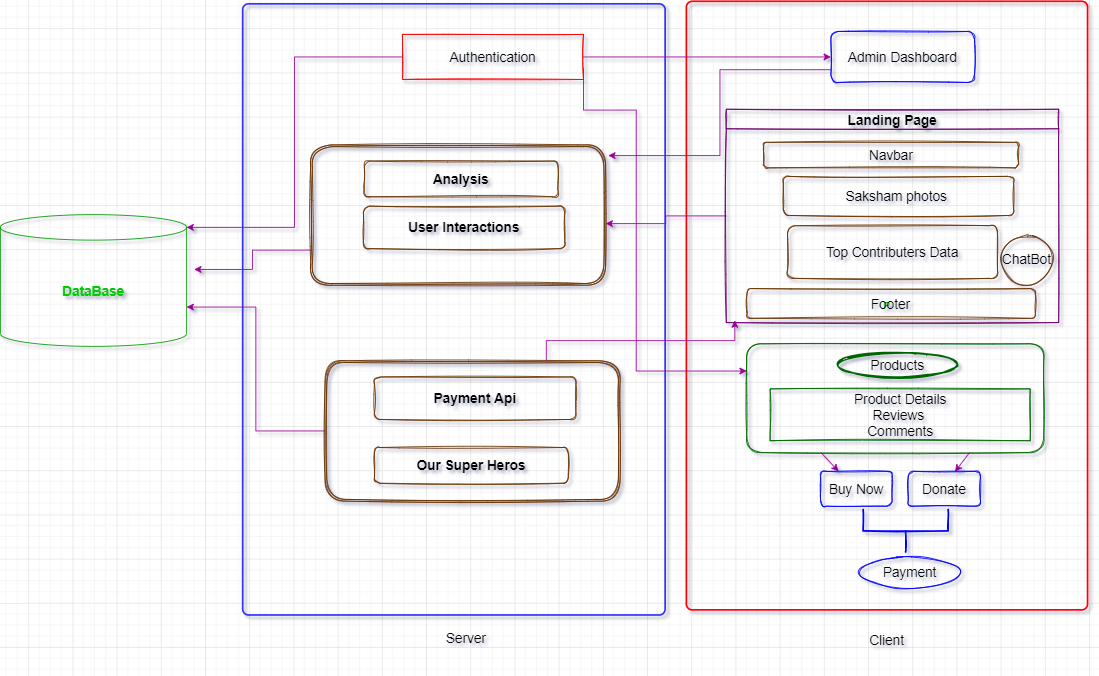

The diagram above was exported from draw.io. Its source (the exported page's mxGraphModel, read from the mxfile embedded in the PNG):
<mxGraphModel dx="1998" dy="1171" grid="0" gridSize="13" guides="1" tooltips="1" connect="1" arrows="1" fold="1" page="0" pageScale="1" pageWidth="850" pageHeight="1100" background="none" math="0" shadow="1">
  <root>
    <mxCell id="0" />
    <mxCell id="1" parent="0" />
    <mxCell id="UAIv81bkNqU1JPksDgZ6-2" value="&lt;h4&gt;&lt;font color=&quot;#00cc00&quot; style=&quot;font-size: 16px&quot;&gt;DataBase&lt;/font&gt;&lt;/h4&gt;" style="shape=cylinder3;whiteSpace=wrap;html=1;boundedLbl=1;backgroundOutline=1;size=15;strokeColor=#009900;shadow=0;sketch=0;fillColor=none;" parent="1" vertex="1">
      <mxGeometry x="-137" y="219" width="219" height="155" as="geometry" />
    </mxCell>
    <mxCell id="UAIv81bkNqU1JPksDgZ6-8" value="&lt;span style=&quot;color: rgba(0 , 0 , 0 , 0) ; font-family: monospace ; font-size: 0px&quot;&gt;%3CmxGraphModel%3E%3Croot%3E%3CmxCell%20id%3D%220%22%2F%3E%3CmxCell%20id%3D%221%22%20parent%3D%220%22%2F%3E%3CmxCell%20id%3D%222%22%20value%3D%22%22%20style%3D%22verticalLabelPosition%3Dbottom%3BverticalAlign%3Dtop%3Bhtml%3D1%3Bshape%3Dmxgraph.basic.three_corner_round_rect%3Bdx%3D6%3Brounded%3D0%3Bshadow%3D0%3Bglass%3D0%3Bsketch%3D1%3BfontSize%3D16%3BfontColor%3D%23000000%3BstrokeColor%3D%23663300%3BfillColor%3Dnone%3BgradientColor%3D%23ffffff%3B%22%20vertex%3D%221%22%20parent%3D%221%22%3E%3CmxGeometry%20x%3D%22308%22%20y%3D%22445%22%20width%3D%22213%22%20height%3D%2243%22%20as%3D%22geometry%22%2F%3E%3C%2FmxCell%3E%3C%2Froot%3E%3C%2FmxGraphModel%3E&lt;/span&gt;" style="rounded=1;whiteSpace=wrap;html=1;absoluteArcSize=1;arcSize=14;strokeWidth=2;shadow=0;sketch=0;fontColor=#00CC00;fillColor=none;gradientColor=#ffffff;strokeColor=#3333FF;" parent="1" vertex="1">
      <mxGeometry x="148" y="-29" width="497" height="719" as="geometry" />
    </mxCell>
    <mxCell id="UAIv81bkNqU1JPksDgZ6-12" value="P" style="rounded=1;whiteSpace=wrap;html=1;absoluteArcSize=1;arcSize=14;strokeWidth=2;shadow=0;sketch=0;fontColor=#00CC00;fillColor=none;gradientColor=#ffffff;strokeColor=#FF0000;" parent="1" vertex="1">
      <mxGeometry x="670" y="-32" width="472" height="716" as="geometry" />
    </mxCell>
    <mxCell id="UAIv81bkNqU1JPksDgZ6-13" value="&lt;font color=&quot;#000000&quot;&gt;Server&lt;/font&gt;" style="rounded=0;whiteSpace=wrap;html=1;shadow=0;sketch=0;fontSize=16;fontColor=#00CC00;strokeColor=none;fillColor=none;gradientColor=#ffffff;" parent="1" vertex="1">
      <mxGeometry x="351" y="687" width="120" height="60" as="geometry" />
    </mxCell>
    <mxCell id="UAIv81bkNqU1JPksDgZ6-14" value="&lt;font color=&quot;#000000&quot;&gt;Client&lt;/font&gt;" style="rounded=0;whiteSpace=wrap;html=1;shadow=0;sketch=0;fontSize=16;fontColor=#00CC00;strokeColor=none;fillColor=none;gradientColor=#ffffff;" parent="1" vertex="1">
      <mxGeometry x="846" y="690" width="120" height="60" as="geometry" />
    </mxCell>
    <mxCell id="TcAJSthvEonFwq7znK8I-1" style="edgeStyle=orthogonalEdgeStyle;rounded=0;orthogonalLoop=1;jettySize=auto;html=1;exitX=0;exitY=0.5;exitDx=0;exitDy=0;entryX=1;entryY=0;entryDx=0;entryDy=15;entryPerimeter=0;strokeColor=#990099;" parent="1" source="UAIv81bkNqU1JPksDgZ6-15" target="UAIv81bkNqU1JPksDgZ6-2" edge="1">
      <mxGeometry relative="1" as="geometry">
        <mxPoint x="100.00003051757812" y="200.4999771118164" as="targetPoint" />
      </mxGeometry>
    </mxCell>
    <mxCell id="TcAJSthvEonFwq7znK8I-4" style="edgeStyle=orthogonalEdgeStyle;rounded=0;orthogonalLoop=1;jettySize=auto;html=1;exitX=1;exitY=0.5;exitDx=0;exitDy=0;strokeColor=#990099;" parent="1" source="UAIv81bkNqU1JPksDgZ6-15" target="UAIv81bkNqU1JPksDgZ6-16" edge="1">
      <mxGeometry relative="1" as="geometry" />
    </mxCell>
    <mxCell id="TcAJSthvEonFwq7znK8I-10" style="edgeStyle=orthogonalEdgeStyle;rounded=0;orthogonalLoop=1;jettySize=auto;html=1;exitX=1;exitY=0.75;exitDx=0;exitDy=0;entryX=0;entryY=0.25;entryDx=0;entryDy=0;strokeColor=#990099;" parent="1" source="UAIv81bkNqU1JPksDgZ6-15" target="UAIv81bkNqU1JPksDgZ6-36" edge="1">
      <mxGeometry relative="1" as="geometry">
        <Array as="points">
          <mxPoint x="549" y="96" />
          <mxPoint x="611" y="96" />
          <mxPoint x="611" y="403" />
        </Array>
      </mxGeometry>
    </mxCell>
    <mxCell id="UAIv81bkNqU1JPksDgZ6-15" value="Authentication" style="rounded=0;whiteSpace=wrap;html=1;shadow=0;sketch=1;fontSize=16;fontColor=#000000;strokeColor=#FF0000;fillColor=none;gradientColor=#ffffff;glass=0;" parent="1" vertex="1">
      <mxGeometry x="336" y="7" width="213" height="53" as="geometry" />
    </mxCell>
    <mxCell id="TcAJSthvEonFwq7znK8I-16" style="edgeStyle=elbowEdgeStyle;rounded=0;orthogonalLoop=1;jettySize=auto;html=1;exitX=0;exitY=0.75;exitDx=0;exitDy=0;entryX=1.009;entryY=0.076;entryDx=0;entryDy=0;entryPerimeter=0;strokeColor=#990099;" parent="1" source="UAIv81bkNqU1JPksDgZ6-16" target="UAIv81bkNqU1JPksDgZ6-77" edge="1">
      <mxGeometry relative="1" as="geometry" />
    </mxCell>
    <mxCell id="UAIv81bkNqU1JPksDgZ6-16" value="Admin Dashboard" style="rounded=1;whiteSpace=wrap;html=1;shadow=0;sketch=1;fontSize=16;fontColor=#000000;strokeColor=#0000FF;fillColor=none;gradientColor=#ffffff;" parent="1" vertex="1">
      <mxGeometry x="840" y="3.5" width="169" height="60" as="geometry" />
    </mxCell>
    <mxCell id="TcAJSthvEonFwq7znK8I-17" style="edgeStyle=elbowEdgeStyle;rounded=0;orthogonalLoop=1;jettySize=auto;html=1;exitX=0;exitY=0.5;exitDx=0;exitDy=0;entryX=1;entryY=0.561;entryDx=0;entryDy=0;entryPerimeter=0;strokeColor=#990099;" parent="1" source="UAIv81bkNqU1JPksDgZ6-20" target="UAIv81bkNqU1JPksDgZ6-77" edge="1">
      <mxGeometry relative="1" as="geometry" />
    </mxCell>
    <mxCell id="UAIv81bkNqU1JPksDgZ6-20" value="Landing Page" style="swimlane;rounded=0;shadow=0;glass=0;sketch=1;fontSize=16;fontColor=#000000;strokeColor=#660066;fillColor=none;gradientColor=#ffffff;" parent="1" vertex="1">
      <mxGeometry x="717" y="95" width="391" height="251" as="geometry" />
    </mxCell>
    <mxCell id="UAIv81bkNqU1JPksDgZ6-21" value="ChatBot" style="ellipse;whiteSpace=wrap;html=1;aspect=fixed;rounded=0;shadow=0;glass=0;sketch=1;fontSize=16;fontColor=#000000;strokeColor=#663300;fillColor=none;gradientColor=#ffffff;" parent="UAIv81bkNqU1JPksDgZ6-20" vertex="1">
      <mxGeometry x="324" y="148" width="59" height="59" as="geometry" />
    </mxCell>
    <mxCell id="UAIv81bkNqU1JPksDgZ6-31" value="Navbar" style="rounded=1;whiteSpace=wrap;html=1;shadow=0;glass=0;sketch=1;fontSize=16;fontColor=#000000;strokeColor=#663300;fillColor=none;gradientColor=#ffffff;" parent="UAIv81bkNqU1JPksDgZ6-20" vertex="1">
      <mxGeometry x="44" y="39" width="300" height="30" as="geometry" />
    </mxCell>
    <mxCell id="UAIv81bkNqU1JPksDgZ6-32" value="Footer" style="rounded=1;whiteSpace=wrap;html=1;shadow=0;glass=0;sketch=1;fontSize=16;fontColor=#000000;strokeColor=#663300;fillColor=none;gradientColor=#ffffff;" parent="UAIv81bkNqU1JPksDgZ6-20" vertex="1">
      <mxGeometry x="24.5" y="211" width="339" height="35" as="geometry" />
    </mxCell>
    <mxCell id="UAIv81bkNqU1JPksDgZ6-34" value="Top Contributers Data" style="rounded=1;whiteSpace=wrap;html=1;shadow=0;glass=0;sketch=1;fontSize=16;fontColor=#000000;strokeColor=#663300;fillColor=none;gradientColor=#ffffff;" parent="UAIv81bkNqU1JPksDgZ6-20" vertex="1">
      <mxGeometry x="72" y="137" width="247" height="62" as="geometry" />
    </mxCell>
    <mxCell id="UAIv81bkNqU1JPksDgZ6-35" value="Saksham photos&amp;nbsp;" style="rounded=1;whiteSpace=wrap;html=1;shadow=0;glass=0;sketch=1;fontSize=16;fontColor=#000000;strokeColor=#663300;fillColor=none;gradientColor=#ffffff;" parent="UAIv81bkNqU1JPksDgZ6-20" vertex="1">
      <mxGeometry x="67" y="79" width="271" height="46" as="geometry" />
    </mxCell>
    <mxCell id="TcAJSthvEonFwq7znK8I-12" style="edgeStyle=none;rounded=0;orthogonalLoop=1;jettySize=auto;html=1;exitX=0.25;exitY=1;exitDx=0;exitDy=0;entryX=0.25;entryY=0;entryDx=0;entryDy=0;strokeColor=#990099;" parent="1" source="UAIv81bkNqU1JPksDgZ6-36" target="UAIv81bkNqU1JPksDgZ6-59" edge="1">
      <mxGeometry relative="1" as="geometry" />
    </mxCell>
    <mxCell id="TcAJSthvEonFwq7znK8I-13" style="edgeStyle=none;rounded=0;orthogonalLoop=1;jettySize=auto;html=1;exitX=0.75;exitY=1;exitDx=0;exitDy=0;entryX=0.647;entryY=0.012;entryDx=0;entryDy=0;entryPerimeter=0;strokeColor=#990099;" parent="1" source="UAIv81bkNqU1JPksDgZ6-36" target="UAIv81bkNqU1JPksDgZ6-61" edge="1">
      <mxGeometry relative="1" as="geometry" />
    </mxCell>
    <mxCell id="UAIv81bkNqU1JPksDgZ6-36" value="" style="rounded=1;whiteSpace=wrap;html=1;shadow=0;glass=0;sketch=1;fontSize=16;fontColor=#000000;strokeColor=#006600;fillColor=none;gradientColor=#ffffff;" parent="1" vertex="1">
      <mxGeometry x="741" y="371" width="349.5" height="128" as="geometry" />
    </mxCell>
    <mxCell id="UAIv81bkNqU1JPksDgZ6-38" value="Products" style="strokeWidth=2;html=1;shape=mxgraph.flowchart.start_1;whiteSpace=wrap;rounded=0;shadow=0;glass=0;sketch=1;fontSize=16;fontColor=#000000;fillColor=none;gradientColor=#ffffff;strokeColor=#006600;" parent="1" vertex="1">
      <mxGeometry x="849.5" y="381" width="137" height="29" as="geometry" />
    </mxCell>
    <mxCell id="UAIv81bkNqU1JPksDgZ6-43" value="Product Details&lt;br&gt;Reviews&amp;nbsp;&lt;br&gt;Comments" style="rounded=0;whiteSpace=wrap;html=1;shadow=0;glass=0;sketch=1;fontSize=16;fontColor=#000000;strokeColor=#006600;fillColor=none;gradientColor=#ffffff;" parent="1" vertex="1">
      <mxGeometry x="768.5" y="424" width="306" height="61" as="geometry" />
    </mxCell>
    <mxCell id="UAIv81bkNqU1JPksDgZ6-58" value="" style="strokeWidth=2;html=1;shape=mxgraph.flowchart.annotation_2;align=left;labelPosition=right;pointerEvents=1;rounded=0;shadow=0;glass=0;sketch=1;fontSize=16;fontColor=#000000;fillColor=none;gradientColor=#ffffff;direction=north;strokeColor=#0000FF;" parent="1" vertex="1">
      <mxGeometry x="878" y="566" width="100" height="50" as="geometry" />
    </mxCell>
    <mxCell id="UAIv81bkNqU1JPksDgZ6-63" value="Payment" style="ellipse;whiteSpace=wrap;html=1;rounded=0;shadow=0;glass=0;sketch=1;fontSize=16;fontColor=#000000;strokeColor=#0000FF;fillColor=none;gradientColor=#ffffff;" parent="1" vertex="1">
      <mxGeometry x="875" y="621" width="115.75" height="38" as="geometry" />
    </mxCell>
    <mxCell id="UAIv81bkNqU1JPksDgZ6-67" value="" style="group" parent="1" vertex="1" connectable="0">
      <mxGeometry x="828" y="521" width="188" height="41" as="geometry" />
    </mxCell>
    <mxCell id="UAIv81bkNqU1JPksDgZ6-59" value="Buy Now" style="rounded=1;whiteSpace=wrap;html=1;shadow=0;glass=0;sketch=1;fontSize=16;fontColor=#000000;strokeColor=#0000FF;fillColor=none;gradientColor=#ffffff;" parent="UAIv81bkNqU1JPksDgZ6-67" vertex="1">
      <mxGeometry width="84" height="41" as="geometry" />
    </mxCell>
    <mxCell id="UAIv81bkNqU1JPksDgZ6-61" value="Donate" style="rounded=1;whiteSpace=wrap;html=1;shadow=0;glass=0;sketch=1;fontSize=16;fontColor=#000000;strokeColor=#0000FF;fillColor=none;gradientColor=#ffffff;" parent="UAIv81bkNqU1JPksDgZ6-67" vertex="1">
      <mxGeometry x="103" width="85" height="41" as="geometry" />
    </mxCell>
    <mxCell id="TcAJSthvEonFwq7znK8I-2" style="edgeStyle=orthogonalEdgeStyle;rounded=0;orthogonalLoop=1;jettySize=auto;html=1;exitX=0;exitY=0.75;exitDx=0;exitDy=0;strokeColor=#990099;" parent="1" source="UAIv81bkNqU1JPksDgZ6-77" edge="1">
      <mxGeometry relative="1" as="geometry">
        <mxPoint x="91.00001525878906" y="283.50000762939453" as="targetPoint" />
      </mxGeometry>
    </mxCell>
    <mxCell id="UAIv81bkNqU1JPksDgZ6-77" value="" style="shape=ext;double=1;rounded=1;whiteSpace=wrap;html=1;shadow=0;glass=0;sketch=1;fontSize=16;fontColor=#000000;strokeColor=#663300;fillColor=none;gradientColor=#ffffff;" parent="1" vertex="1">
      <mxGeometry x="228" y="137" width="347" height="165" as="geometry" />
    </mxCell>
    <mxCell id="UAIv81bkNqU1JPksDgZ6-79" value="&lt;b&gt;Analysis&lt;/b&gt;" style="rounded=1;whiteSpace=wrap;html=1;shadow=0;glass=0;sketch=1;fontSize=16;fontColor=#000000;strokeColor=#663300;fillColor=none;gradientColor=#ffffff;" parent="1" vertex="1">
      <mxGeometry x="291" y="156" width="228" height="42" as="geometry" />
    </mxCell>
    <mxCell id="UAIv81bkNqU1JPksDgZ6-80" value="&lt;b&gt;User Interactions&lt;/b&gt;" style="rounded=1;whiteSpace=wrap;html=1;shadow=0;glass=0;sketch=1;fontSize=16;fontColor=#000000;strokeColor=#663300;fillColor=none;gradientColor=#ffffff;" parent="1" vertex="1">
      <mxGeometry x="290" y="209" width="237" height="50" as="geometry" />
    </mxCell>
    <mxCell id="TcAJSthvEonFwq7znK8I-11" style="edgeStyle=orthogonalEdgeStyle;rounded=0;orthogonalLoop=1;jettySize=auto;html=1;exitX=0.75;exitY=0;exitDx=0;exitDy=0;strokeColor=#990099;" parent="1" source="00UOWyKXwNAqtbOGw9GX-25" edge="1">
      <mxGeometry relative="1" as="geometry">
        <mxPoint x="727" y="343.5000457763672" as="targetPoint" />
      </mxGeometry>
    </mxCell>
    <mxCell id="TcAJSthvEonFwq7znK8I-15" style="edgeStyle=orthogonalEdgeStyle;rounded=0;orthogonalLoop=1;jettySize=auto;html=1;exitX=0;exitY=0.5;exitDx=0;exitDy=0;entryX=1;entryY=0;entryDx=0;entryDy=108.75;entryPerimeter=0;strokeColor=#990099;" parent="1" source="00UOWyKXwNAqtbOGw9GX-25" target="UAIv81bkNqU1JPksDgZ6-2" edge="1">
      <mxGeometry relative="1" as="geometry" />
    </mxCell>
    <mxCell id="00UOWyKXwNAqtbOGw9GX-25" value="" style="shape=ext;double=1;rounded=1;whiteSpace=wrap;html=1;shadow=0;glass=0;sketch=1;fontSize=16;fontColor=#000000;strokeColor=#663300;fillColor=none;gradientColor=#ffffff;" parent="1" vertex="1">
      <mxGeometry x="245" y="391" width="347" height="165" as="geometry" />
    </mxCell>
    <mxCell id="00UOWyKXwNAqtbOGw9GX-26" value="&lt;b&gt;Our Super Heros&lt;/b&gt;" style="rounded=1;whiteSpace=wrap;html=1;shadow=0;glass=0;sketch=1;fontSize=16;fontColor=#000000;strokeColor=#663300;fillColor=none;gradientColor=#ffffff;" parent="1" vertex="1">
      <mxGeometry x="303" y="493" width="228" height="42" as="geometry" />
    </mxCell>
    <mxCell id="00UOWyKXwNAqtbOGw9GX-27" value="&lt;b&gt;Payment Api&lt;/b&gt;" style="rounded=1;whiteSpace=wrap;html=1;shadow=0;glass=0;sketch=1;fontSize=16;fontColor=#000000;strokeColor=#663300;fillColor=none;gradientColor=#ffffff;" parent="1" vertex="1">
      <mxGeometry x="303" y="410" width="237" height="50" as="geometry" />
    </mxCell>
  </root>
</mxGraphModel>